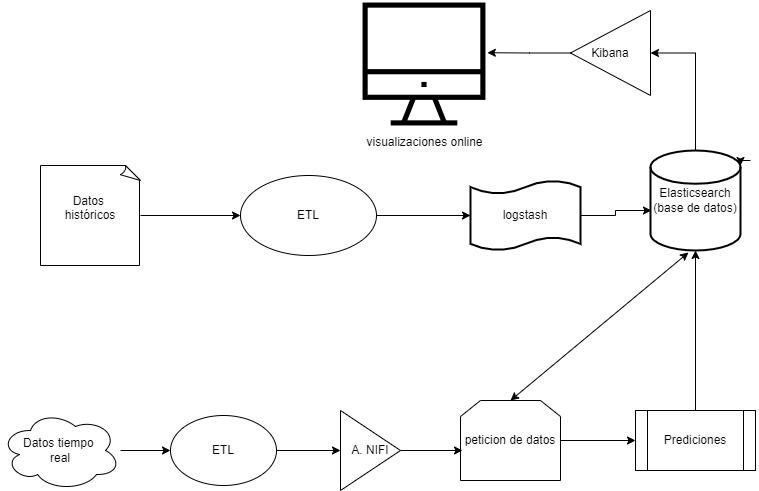

The diagram above was exported from draw.io. Its source (the exported page's mxGraphModel, read from the mxfile embedded in the PNG):
<mxGraphModel dx="1038" dy="547" grid="1" gridSize="10" guides="1" tooltips="1" connect="1" arrows="1" fold="1" page="1" pageScale="1" pageWidth="827" pageHeight="1169" math="0" shadow="0">
  <root>
    <mxCell id="0" />
    <mxCell id="1" parent="0" />
    <mxCell id="9p4X7AFFZeGOLZjoidZF-6" style="edgeStyle=orthogonalEdgeStyle;rounded=0;orthogonalLoop=1;jettySize=auto;html=1;exitX=1;exitY=0.5;exitDx=0;exitDy=0;exitPerimeter=0;" parent="1" source="9p4X7AFFZeGOLZjoidZF-3" target="9p4X7AFFZeGOLZjoidZF-4" edge="1">
      <mxGeometry relative="1" as="geometry" />
    </mxCell>
    <mxCell id="9p4X7AFFZeGOLZjoidZF-3" value="&lt;div&gt;Datos &lt;br&gt;&lt;/div&gt;&lt;div&gt;históricos&lt;/div&gt;&lt;div&gt;&lt;br&gt;&lt;/div&gt;" style="whiteSpace=wrap;html=1;shape=mxgraph.basic.document" parent="1" vertex="1">
      <mxGeometry x="40" y="195" width="100" height="100" as="geometry" />
    </mxCell>
    <mxCell id="9p4X7AFFZeGOLZjoidZF-10" style="edgeStyle=orthogonalEdgeStyle;rounded=0;orthogonalLoop=1;jettySize=auto;html=1;exitX=1;exitY=0.5;exitDx=0;exitDy=0;entryX=0;entryY=0.5;entryDx=0;entryDy=0;entryPerimeter=0;" parent="1" source="9p4X7AFFZeGOLZjoidZF-4" target="9p4X7AFFZeGOLZjoidZF-9" edge="1">
      <mxGeometry relative="1" as="geometry" />
    </mxCell>
    <mxCell id="9p4X7AFFZeGOLZjoidZF-4" value="ETL" style="ellipse;whiteSpace=wrap;html=1;" parent="1" vertex="1">
      <mxGeometry x="240" y="205" width="136" height="80" as="geometry" />
    </mxCell>
    <mxCell id="X1-5tb1tPN9ib8aPtrqI-12" style="edgeStyle=orthogonalEdgeStyle;rounded=0;orthogonalLoop=1;jettySize=auto;html=1;entryX=0;entryY=0.5;entryDx=0;entryDy=0;" edge="1" parent="1" source="9p4X7AFFZeGOLZjoidZF-5" target="X1-5tb1tPN9ib8aPtrqI-8">
      <mxGeometry relative="1" as="geometry" />
    </mxCell>
    <mxCell id="9p4X7AFFZeGOLZjoidZF-5" value="&lt;div&gt;&lt;br&gt;&lt;/div&gt;&lt;div&gt;Elasticsearch&lt;/div&gt;&lt;div&gt;(base de datos)&lt;br&gt;&lt;br&gt;&lt;/div&gt;" style="strokeWidth=2;html=1;shape=mxgraph.flowchart.database;whiteSpace=wrap;" parent="1" vertex="1">
      <mxGeometry x="650" y="180" width="90" height="100" as="geometry" />
    </mxCell>
    <mxCell id="9p4X7AFFZeGOLZjoidZF-11" style="edgeStyle=orthogonalEdgeStyle;rounded=0;orthogonalLoop=1;jettySize=auto;html=1;exitX=1;exitY=0.5;exitDx=0;exitDy=0;exitPerimeter=0;entryX=0.011;entryY=0.6;entryDx=0;entryDy=0;entryPerimeter=0;" parent="1" source="9p4X7AFFZeGOLZjoidZF-9" target="9p4X7AFFZeGOLZjoidZF-5" edge="1">
      <mxGeometry relative="1" as="geometry" />
    </mxCell>
    <mxCell id="9p4X7AFFZeGOLZjoidZF-9" value="logstash" style="shape=tape;whiteSpace=wrap;html=1;strokeWidth=2;size=0.19" parent="1" vertex="1">
      <mxGeometry x="470" y="210" width="110" height="70" as="geometry" />
    </mxCell>
    <mxCell id="X1-5tb1tPN9ib8aPtrqI-2" style="edgeStyle=orthogonalEdgeStyle;rounded=0;orthogonalLoop=1;jettySize=auto;html=1;" edge="1" parent="1" source="9p4X7AFFZeGOLZjoidZF-12" target="X1-5tb1tPN9ib8aPtrqI-1">
      <mxGeometry relative="1" as="geometry" />
    </mxCell>
    <mxCell id="9p4X7AFFZeGOLZjoidZF-12" value="&lt;div&gt;Datos tiempo &lt;br&gt;&lt;/div&gt;&lt;div&gt;real&lt;/div&gt;" style="ellipse;shape=cloud;whiteSpace=wrap;html=1;" parent="1" vertex="1">
      <mxGeometry y="440" width="120" height="80" as="geometry" />
    </mxCell>
    <mxCell id="9p4X7AFFZeGOLZjoidZF-15" value="visualizaciones online" style="shape=image;html=1;verticalAlign=top;verticalLabelPosition=bottom;labelBackgroundColor=#ffffff;imageAspect=0;aspect=fixed;image=https://cdn2.iconfinder.com/data/icons/essential-web-3/50/destop-computer-screen-website-personal-128.png" parent="1" vertex="1">
      <mxGeometry x="360" y="30" width="128" height="128" as="geometry" />
    </mxCell>
    <mxCell id="9p4X7AFFZeGOLZjoidZF-17" style="edgeStyle=orthogonalEdgeStyle;rounded=0;orthogonalLoop=1;jettySize=auto;html=1;entryX=1;entryY=0.15;entryDx=0;entryDy=0;entryPerimeter=0;" parent="1" target="9p4X7AFFZeGOLZjoidZF-5" edge="1">
      <mxGeometry relative="1" as="geometry">
        <mxPoint x="750" y="190" as="sourcePoint" />
      </mxGeometry>
    </mxCell>
    <mxCell id="9p4X7AFFZeGOLZjoidZF-26" style="edgeStyle=orthogonalEdgeStyle;rounded=0;orthogonalLoop=1;jettySize=auto;html=1;entryX=0;entryY=0.5;entryDx=0;entryDy=0;" parent="1" source="9p4X7AFFZeGOLZjoidZF-19" target="9p4X7AFFZeGOLZjoidZF-22" edge="1">
      <mxGeometry relative="1" as="geometry" />
    </mxCell>
    <mxCell id="9p4X7AFFZeGOLZjoidZF-19" value="&lt;div&gt;&lt;span style=&quot;background-color: initial;&quot;&gt;peticion de datos&lt;/span&gt;&lt;br&gt;&lt;/div&gt;" style="shape=loopLimit;whiteSpace=wrap;html=1;" parent="1" vertex="1">
      <mxGeometry x="460" y="430" width="100" height="80" as="geometry" />
    </mxCell>
    <mxCell id="9p4X7AFFZeGOLZjoidZF-20" value="" style="endArrow=classic;startArrow=classic;html=1;rounded=0;exitX=0.5;exitY=0;exitDx=0;exitDy=0;entryX=0.422;entryY=1.02;entryDx=0;entryDy=0;entryPerimeter=0;" parent="1" source="9p4X7AFFZeGOLZjoidZF-19" target="9p4X7AFFZeGOLZjoidZF-5" edge="1">
      <mxGeometry width="50" height="50" relative="1" as="geometry">
        <mxPoint x="390" y="330" as="sourcePoint" />
        <mxPoint x="440" y="280" as="targetPoint" />
      </mxGeometry>
    </mxCell>
    <mxCell id="9p4X7AFFZeGOLZjoidZF-27" style="edgeStyle=orthogonalEdgeStyle;rounded=0;orthogonalLoop=1;jettySize=auto;html=1;" parent="1" source="9p4X7AFFZeGOLZjoidZF-22" target="9p4X7AFFZeGOLZjoidZF-5" edge="1">
      <mxGeometry relative="1" as="geometry" />
    </mxCell>
    <mxCell id="9p4X7AFFZeGOLZjoidZF-22" value="Prediciones" style="shape=process;whiteSpace=wrap;html=1;backgroundOutline=1;" parent="1" vertex="1">
      <mxGeometry x="635" y="440" width="120" height="60" as="geometry" />
    </mxCell>
    <mxCell id="9p4X7AFFZeGOLZjoidZF-25" style="edgeStyle=orthogonalEdgeStyle;rounded=0;orthogonalLoop=1;jettySize=auto;html=1;exitX=1;exitY=0.5;exitDx=0;exitDy=0;entryX=0.02;entryY=0.625;entryDx=0;entryDy=0;entryPerimeter=0;" parent="1" source="9p4X7AFFZeGOLZjoidZF-23" target="9p4X7AFFZeGOLZjoidZF-19" edge="1">
      <mxGeometry relative="1" as="geometry" />
    </mxCell>
    <mxCell id="9p4X7AFFZeGOLZjoidZF-23" value="&lt;div&gt;A. NIFI&lt;/div&gt;" style="triangle;whiteSpace=wrap;html=1;" parent="1" vertex="1">
      <mxGeometry x="340" y="440" width="60" height="80" as="geometry" />
    </mxCell>
    <mxCell id="X1-5tb1tPN9ib8aPtrqI-3" value="" style="edgeStyle=orthogonalEdgeStyle;rounded=0;orthogonalLoop=1;jettySize=auto;html=1;" edge="1" parent="1" source="X1-5tb1tPN9ib8aPtrqI-1" target="9p4X7AFFZeGOLZjoidZF-23">
      <mxGeometry relative="1" as="geometry" />
    </mxCell>
    <mxCell id="X1-5tb1tPN9ib8aPtrqI-1" value="ETL" style="ellipse;whiteSpace=wrap;html=1;" vertex="1" parent="1">
      <mxGeometry x="170" y="445" width="106" height="70" as="geometry" />
    </mxCell>
    <mxCell id="X1-5tb1tPN9ib8aPtrqI-10" style="edgeStyle=orthogonalEdgeStyle;rounded=0;orthogonalLoop=1;jettySize=auto;html=1;entryX=0.991;entryY=0.408;entryDx=0;entryDy=0;entryPerimeter=0;" edge="1" parent="1" source="X1-5tb1tPN9ib8aPtrqI-8" target="9p4X7AFFZeGOLZjoidZF-15">
      <mxGeometry relative="1" as="geometry" />
    </mxCell>
    <mxCell id="X1-5tb1tPN9ib8aPtrqI-8" value="Kibana" style="triangle;whiteSpace=wrap;html=1;direction=west;" vertex="1" parent="1">
      <mxGeometry x="570" y="40" width="80" height="85" as="geometry" />
    </mxCell>
  </root>
</mxGraphModel>